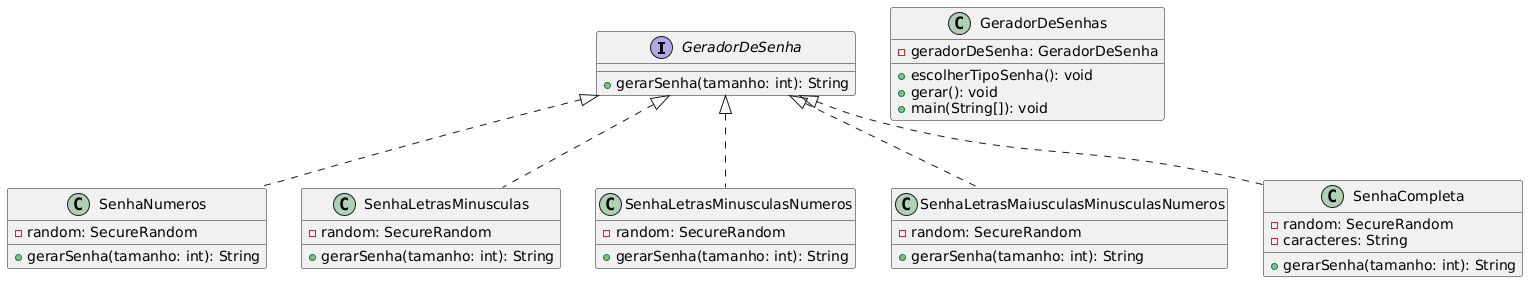

The diagram above was rendered by PlantUML. Its source (embedded in the PNG):
@startuml
interface GeradorDeSenha {
    + gerarSenha(tamanho: int): String
}

class SenhaNumeros {
    - random: SecureRandom
    + gerarSenha(tamanho: int): String
}

class SenhaLetrasMinusculas {
    - random: SecureRandom
    + gerarSenha(tamanho: int): String
}

class SenhaLetrasMinusculasNumeros {
    - random: SecureRandom
    + gerarSenha(tamanho: int): String
}

class SenhaLetrasMaiusculasMinusculasNumeros {
    - random: SecureRandom
    + gerarSenha(tamanho: int): String
}

class SenhaCompleta {
    - random: SecureRandom
    - caracteres: String
    + gerarSenha(tamanho: int): String
}

class GeradorDeSenhas {
    - geradorDeSenha: GeradorDeSenha
    + escolherTipoSenha(): void
    + gerar(): void
    + main(String[]): void
}

GeradorDeSenha <|.. SenhaNumeros
GeradorDeSenha <|.. SenhaLetrasMinusculas
GeradorDeSenha <|.. SenhaLetrasMinusculasNumeros
GeradorDeSenha <|.. SenhaLetrasMaiusculasMinusculasNumeros
GeradorDeSenha <|.. SenhaCompleta
@enduml